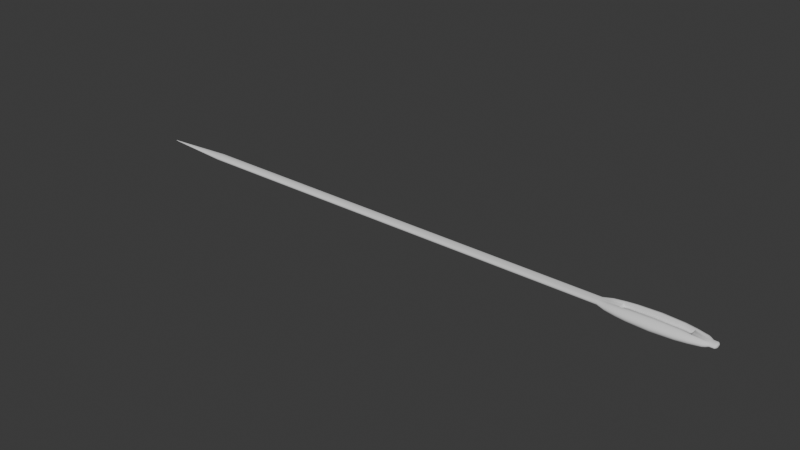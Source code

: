 # Source: Needle.blend  (saved by Blender 4.0.36; exported with 4.5.12 LTS)
import bpy
from mathutils import Matrix  # noqa: F401  (used for matrix-valued properties, if any)

bpy.ops.wm.read_factory_settings(use_empty=True)
scene = bpy.context.scene
scene.name = 'Scene'

# ---- world
world_world = bpy.data.worlds.new('World'); scene.world = world_world
world_world.use_nodes = True; world_world.node_tree.nodes.clear()
_N = world_world.node_tree.nodes; _L = world_world.node_tree.links
n0 = _N.new('ShaderNodeOutputWorld'); n0.name = 'World Output'; n0.location = (300, 300)
n1 = _N.new('ShaderNodeBackground'); n1.name = 'Background'; n1.location = (10, 300)
n1.inputs[0].default_value = (0.05088, 0.05088, 0.05088, 1.0)
_L.new(n1.outputs[0], n0.inputs[0])
n0.is_active_output = True
world_world.color = (0.05088, 0.05088, 0.05088)
world_world.use_sun_shadow = False
world_world.sun_shadow_jitter_overblur = 0.0

# ---- meshes
me_cylinder_001 = bpy.data.meshes.new('Cylinder.001')
me_cylinder_001.from_pydata([(-1.703e-07, 0.03384, -0.9453), (-1.703e-07, 0.03384, -0.8776), (0.006601, 0.03319, -0.9453), (0.006601, 0.03319, -0.8776), (0.01295, 0.03126, -0.9453), (0.01295, 0.03126, -0.8776), (0.0188, 0.02813, -0.9453), (0.0188, 0.02813, -0.8776), (0.02393, 0.02393, -0.9453), (0.02393, 0.02393, -0.8776), (0.02813, 0.0188, -0.9453), (0.02813, 0.0188, -0.8776), (0.03126, 0.01295, -0.9453), (0.03126, 0.01295, -0.8776), (0.03319, 0.006601, -0.9453), (0.03319, 0.006601, -0.8776), (0.03384, -7.1e-09, -0.9453), (0.03384, -7.1e-09, -0.8776), (0.03319, -0.006601, -0.9453), (0.03319, -0.006601, -0.8776), (0.03126, -0.01295, -0.9453), (0.03126, -0.01295, -0.8776), (0.02813, -0.0188, -0.9453), (0.02813, -0.0188, -0.8776), (0.02393, -0.02393, -0.9453), (0.02393, -0.02393, -0.8776), (0.0188, -0.02813, -0.9453), (0.0188, -0.02813, -0.8776), (0.01295, -0.03126, -0.9453), (0.01295, -0.03126, -0.8776), (0.006601, -0.03319, -0.9453), (0.006601, -0.03319, -0.8776), (-1.703e-07, -0.03384, -0.9453), (-1.703e-07, -0.03384, -0.8776), (-0.006602, -0.03319, -0.9453), (-0.006602, -0.03319, -0.8776), (-0.01295, -0.03126, -0.9453), (-0.01295, -0.03126, -0.8776), (-0.0188, -0.02813, -0.9453), (-0.0188, -0.02813, -0.8776), (-0.02393, -0.02393, -0.9453), (-0.02393, -0.02393, -0.8776), (-0.02814, -0.0188, -0.9453), (-0.02814, -0.0188, -0.8776), (-0.03126, -0.01295, -0.9453), (-0.03126, -0.01295, -0.8776), (-0.03319, -0.006601, -0.9453), (-0.03319, -0.006601, -0.8776), (-0.03384, -7.1e-09, -0.9453), (-0.03384, -7.1e-09, -0.8776), (-0.03319, 0.006601, -0.9453), (-0.03319, 0.006601, -0.8776), (-0.03126, 0.01295, -0.9453), (-0.03126, 0.01295, -0.8776), (-0.02814, 0.0188, -0.9453), (-0.02814, 0.0188, -0.8776), (-0.02393, 0.02393, -0.9453), (-0.02393, 0.02393, -0.8776), (-0.0188, 0.02813, -0.9453), (-0.0188, 0.02813, -0.8776), (-0.01295, 0.03126, -0.9453), (-0.01295, 0.03126, -0.8776), (-0.006602, 0.03319, -0.9453), (-0.006602, 0.03319, -0.8776), (0.1551, 0.7796, 9.431), (1.654e-06, 0.7948, 9.431), (0.3042, 0.7343, 9.431), (0.4416, 0.6609, 9.431), (0.562, 0.562, 9.431), (0.6609, 0.4416, 9.431), (0.7343, 0.3042, 9.431), (0.7796, 0.1551, 9.431), (0.7948, -5.495e-10, 9.431), (0.7796, -0.1551, 9.431), (0.7343, -0.3042, 9.431), (0.6609, -0.4416, 9.431), (0.562, -0.562, 9.431), (0.4416, -0.6609, 9.431), (0.3042, -0.7343, 9.431), (0.1551, -0.7796, 9.431), (1.654e-06, -0.7948, 9.431), (-0.1551, -0.7796, 9.431), (-0.3042, -0.7343, 9.431), (-0.4416, -0.6609, 9.431), (-0.562, -0.562, 9.431), (-0.6609, -0.4416, 9.431), (-0.7343, -0.3042, 9.431), (-0.7796, -0.1551, 9.431), (-0.7948, -5.495e-10, 9.431), (-0.7796, 0.1551, 9.431), (-0.7343, 0.3042, 9.431), (-0.6609, 0.4416, 9.431), (-0.562, 0.562, 9.431), (-0.4416, 0.6609, 9.431), (-0.3042, 0.7343, 9.431), (-0.1551, 0.7796, 9.431), (0.1551, 0.7796, 22.88), (4.5e-06, 0.7948, 22.88), (0.3042, 0.7343, 22.88), (0.4416, 0.6609, 22.88), (0.562, 0.562, 22.88), (0.6609, 0.4416, 22.88), (0.7343, 0.3042, 22.88), (0.7796, 0.1551, 22.88), (0.7948, -5.495e-10, 22.88), (0.7796, -0.1551, 22.88), (0.7343, -0.3042, 22.88), (0.6609, -0.4416, 22.88), (0.562, -0.562, 22.88), (0.4416, -0.6609, 22.88), (0.3042, -0.7343, 22.88), (0.1551, -0.7796, 22.88), (4.5e-06, -0.7948, 22.88), (-0.1551, -0.7796, 22.88), (-0.3042, -0.7343, 22.88), (-0.4416, -0.6609, 22.88), (-0.562, -0.562, 22.88), (-0.6609, -0.4416, 22.88), (-0.7343, -0.3042, 22.88), (-0.7796, -0.1551, 22.88), (-0.7948, -5.495e-10, 22.88), (-0.7796, 0.1551, 22.88), (-0.7343, 0.3042, 22.88), (-0.6609, 0.4416, 22.88), (-0.562, 0.562, 22.88), (-0.4416, 0.6609, 22.88), (-0.3042, 0.7343, 22.88), (-0.1551, 0.7796, 22.88), (0.1172, 0.5895, 89.95), (-3.686e-05, 0.6011, 89.95), (0.23, 0.5553, 89.95), (0.3339, 0.4998, 89.95), (0.425, 0.425, 89.95), (0.4997, 0.3339, 89.95), (0.5553, 0.23, 89.95), (0.5895, 0.1173, 89.95), (0.601, 1.248e-08, 89.95), (0.5895, -0.1173, 89.95), (0.5553, -0.23, 89.95), (0.4997, -0.3339, 89.95), (0.425, -0.425, 89.95), (0.3339, -0.4998, 89.95), (0.23, -0.5553, 89.95), (0.1172, -0.5895, 89.95), (-3.686e-05, -0.6011, 89.95), (-0.1173, -0.5895, 89.95), (-0.2301, -0.5553, 89.95), (-0.334, -0.4998, 89.95), (-0.425, -0.425, 89.95), (-0.4998, -0.3339, 89.95), (-0.5553, -0.23, 89.95), (-0.5895, -0.1173, 89.95), (-0.6011, 1.248e-08, 89.95), (-0.5895, 0.1173, 89.95), (-0.5553, 0.23, 89.95), (-0.4998, 0.3339, 89.95), (-0.425, 0.425, 89.95), (-0.334, 0.4998, 89.95), (-0.2301, 0.5553, 89.95), (-0.1173, 0.5895, 89.95), (-0.3042, -0.7343, 75.18), (-0.4416, -0.6609, 75.18), (0.6609, 0.4416, 75.18), (0.7343, 0.3042, 75.18), (-0.5621, -0.562, 75.18), (0.7795, 0.1551, 75.18), (-0.6609, -0.4416, 75.18), (0.7948, -5.495e-10, 75.18), (-0.7344, -0.3042, 75.18), (0.7795, -0.1551, 75.18), (-0.7796, -0.1551, 75.18), (0.7343, -0.3042, 75.18), (-0.7949, -5.495e-10, 75.18), (0.6609, -0.4416, 75.18), (-0.7796, 0.1551, 75.18), (0.562, -0.562, 75.18), (-0.7344, 0.3042, 75.18), (0.4416, -0.6609, 75.18), (-0.6609, 0.4416, 75.18), (0.3041, -0.7343, 75.18), (-2.792e-05, 0.7948, 75.18), (0.155, 0.7796, 75.18), (-0.5621, 0.562, 75.18), (0.155, -0.7796, 75.18), (0.3041, 0.7343, 75.18), (-0.4416, 0.6609, 75.18), (-2.792e-05, -0.7948, 75.18), (0.4416, 0.6609, 75.18), (-0.3042, 0.7343, 75.18), (-0.1551, -0.7796, 75.18), (0.562, 0.562, 75.18), (-0.1551, 0.7796, 75.18), (-0.4871, -1.176, 76.48), (1.058, 0.7071, 76.48), (-3.032e-05, 1.273, 76.48), (-0.7072, -1.058, 76.48), (1.176, 0.4871, 76.48), (-0.9001, -0.9, 76.48), (0.841, 0.2483, 76.48), (-1.058, -0.7071, 76.48), (0.8654, -5.615e-08, 76.48), (-0.8651, -0.4871, 76.48), (0.841, -0.2483, 76.48), (-0.9376, -0.2483, 76.48), (0.7685, -0.4871, 76.48), (-0.962, -5.615e-08, 76.48), (1.058, -0.7071, 76.48), (-0.9376, 0.2483, 76.48), (0.9, -0.9, 76.48), (-1.176, 0.4871, 76.48), (0.7071, -1.058, 76.48), (-1.058, 0.7071, 76.48), (0.4871, -1.176, 76.48), (0.2483, 1.248, 76.48), (-0.9001, 0.9, 76.48), (0.2483, -1.248, 76.48), (0.4871, 1.176, 76.48), (-0.7072, 1.058, 76.48), (-3.032e-05, -1.273, 76.48), (0.7071, 1.058, 76.48), (-0.4871, 1.176, 76.48), (-0.2483, -1.248, 76.48), (0.9, 0.9, 76.48), (-0.2483, 1.248, 76.48), (-0.4112, -0.9925, 88.61), (0.8932, 0.5969, 88.61), (-3.375e-05, 1.074, 88.61), (-0.5969, -0.8933, 88.61), (0.9925, 0.4111, 88.61), (-0.7597, -0.7597, 88.61), (0.6463, 0.2096, 88.61), (-0.8933, -0.5969, 88.61), (0.6669, -8.458e-08, 88.61), (-0.6817, -0.4111, 88.61), (0.6463, -0.2096, 88.61), (-0.7429, -0.2096, 88.61), (0.5851, -0.4111, 88.61), (-0.7635, -8.458e-08, 88.61), (0.8932, -0.5969, 88.61), (-0.7429, 0.2096, 88.61), (0.7596, -0.7597, 88.61), (-0.9926, 0.4111, 88.61), (0.5968, -0.8933, 88.61), (-0.8933, 0.5969, 88.61), (0.4111, -0.9925, 88.61), (0.2096, 1.054, 88.61), (-0.7597, 0.7597, 88.61), (0.2096, -1.054, 88.61), (0.4111, 0.9925, 88.61), (-0.5969, 0.8933, 88.61), (-3.375e-05, -1.074, 88.61), (0.5968, 0.8933, 88.61), (-0.4112, 0.9925, 88.61), (-0.2096, -1.054, 88.61), (0.7596, 0.7597, 88.61), (-0.2096, 1.054, 88.61), (-1.019, -1.525, 82.54), (1.695, 0.7021, 82.54), (-1.297, -1.297, 82.54), (-1.525, -1.019, 82.54), (-1.695, -0.7021, 82.54), (1.695, -0.7021, 82.54), (1.525, -1.019, 82.54), (1.297, -1.297, 82.54), (-1.695, 0.7021, 82.54), (1.019, -1.525, 82.54), (-1.525, 1.019, 82.54), (0.7021, -1.695, 82.54), (0.3579, 1.799, 82.54), (-1.297, 1.297, 82.54), (0.3579, -1.799, 82.54), (0.7021, 1.695, 82.54), (-1.019, 1.525, 82.54), (-3.206e-05, -1.835, 82.54), (1.019, 1.525, 82.54), (-0.7021, 1.695, 82.54), (-0.358, -1.799, 82.54), (1.297, 1.297, 82.54), (-0.358, 1.799, 82.54), (-0.7021, -1.695, 82.54), (1.525, 1.019, 82.54), (-3.206e-05, 1.835, 82.54), (-0.6339, -1.53, 85.58), (1.377, 0.9203, 85.58), (-3.293e-05, 1.656, 85.58), (-0.9203, -1.377, 85.58), (1.53, 0.6339, 85.58), (-1.171, -1.171, 85.58), (-1.377, -0.9203, 85.58), (-1.53, -0.6339, 85.58), (1.53, -0.6339, 85.58), (1.377, -0.9203, 85.58), (1.171, -1.171, 85.58), (-1.53, 0.6339, 85.58), (0.9202, -1.377, 85.58), (-1.377, 0.9203, 85.58), (0.6339, -1.53, 85.58), (0.3231, 1.625, 85.58), (-1.171, 1.171, 85.58), (0.3231, -1.625, 85.58), (0.6339, 1.53, 85.58), (-0.9203, 1.377, 85.58), (-3.293e-05, -1.656, 85.58), (0.9202, 1.377, 85.58), (-0.6339, 1.53, 85.58), (-0.3232, -1.625, 85.58), (1.171, 1.171, 85.58), (-0.3232, 1.625, 85.58), (-0.9503, -1.422, 79.51), (1.58, 0.6546, 79.51), (-1.209, -1.209, 79.51), (-1.422, -0.9503, 79.51), (-1.58, -0.6546, 79.51), (1.58, -0.6546, 79.51), (1.422, -0.9503, 79.51), (1.209, -1.209, 79.51), (-1.58, 0.6546, 79.51), (0.9502, -1.422, 79.51), (-1.422, 0.9503, 79.51), (0.6545, -1.58, 79.51), (0.3337, 1.678, 79.51), (-1.209, 1.209, 79.51), (0.3337, -1.678, 79.51), (0.6545, 1.58, 79.51), (-0.9503, 1.422, 79.51), (-3.12e-05, -1.71, 79.51), (0.9502, 1.422, 79.51), (-0.6546, 1.58, 79.51), (-0.3337, -1.678, 79.51), (1.209, 1.209, 79.51), (-0.3337, 1.678, 79.51), (-0.6546, -1.58, 79.51), (1.422, 0.9503, 79.51), (-3.12e-05, 1.71, 79.51), (-0.8524, -1.276, 77.99), (1.417, 0.5871, 77.99), (-1.085, -1.085, 77.99), (1.097, 0.2993, 77.99), (-1.276, -0.8523, 77.99), (1.127, -4.3e-08, 77.99), (-1.107, -0.5871, 77.99), (1.097, -0.2993, 77.99), (-1.194, -0.2993, 77.99), (1.01, -0.5871, 77.99), (-1.223, -4.3e-08, 77.99), (1.276, -0.8523, 77.99), (-1.194, 0.2993, 77.99), (1.085, -1.085, 77.99), (-1.417, 0.5871, 77.99), (0.8523, -1.276, 77.99), (-1.276, 0.8523, 77.99), (0.5871, -1.417, 77.99), (0.2993, 1.505, 77.99), (-1.085, 1.085, 77.99), (0.2993, -1.505, 77.99), (0.5871, 1.417, 77.99), (-0.8524, 1.276, 77.99), (-3.076e-05, -1.534, 77.99), (0.8523, 1.276, 77.99), (-0.5871, 1.417, 77.99), (-0.2993, -1.505, 77.99), (1.085, 1.085, 77.99), (-0.2993, 1.505, 77.99), (-0.5871, -1.417, 77.99), (1.276, 0.8523, 77.99), (-3.076e-05, 1.534, 77.99), (-0.5417, -1.308, 87.1), (1.177, 0.7864, 87.1), (-3.334e-05, 1.416, 87.1), (-0.7865, -1.177, 87.1), (1.308, 0.5417, 87.1), (-1.001, -1.001, 87.1), (0.9809, 0.2762, 87.1), (-1.177, -0.7864, 87.1), (1.008, -5.323e-08, 87.1), (-0.997, -0.5417, 87.1), (0.9809, -0.2762, 87.1), (-1.078, -0.2762, 87.1), (0.9004, -0.5417, 87.1), (-1.105, -5.323e-08, 87.1), (1.177, -0.7864, 87.1), (-1.078, 0.2762, 87.1), (1.001, -1.001, 87.1), (-1.308, 0.5417, 87.1), (0.7864, -1.177, 87.1), (-1.177, 0.7864, 87.1), (0.5417, -1.308, 87.1), (0.2761, 1.388, 87.1), (-1.001, 1.001, 87.1), (0.2761, -1.388, 87.1), (0.5417, 1.308, 87.1), (-0.7865, 1.177, 87.1), (-3.334e-05, -1.416, 87.1), (0.7864, 1.177, 87.1), (-0.5417, 1.308, 87.1), (-0.2762, -1.388, 87.1), (1.001, 1.001, 87.1), (-0.2762, 1.388, 87.1), (-0.2481, -0.5989, 89.31), (0.5389, 0.3601, 89.31), (-3.553e-05, 0.6482, 89.31), (-0.3602, -0.539, 89.31), (0.5988, 0.2481, 89.31), (-0.4584, -0.4584, 89.31), (0.6357, 0.1265, 89.31), (-0.539, -0.3601, 89.31), (0.6482, -7.399e-08, 89.31), (-0.5989, -0.2481, 89.31), (0.6357, -0.1265, 89.31), (-0.6358, -0.1265, 89.31), (0.5988, -0.2481, 89.31), (-0.6483, -7.399e-08, 89.31), (0.5389, -0.3601, 89.31), (-0.6358, 0.1265, 89.31), (0.4583, -0.4584, 89.31), (-0.5989, 0.2481, 89.31), (0.3601, -0.539, 89.31), (-0.539, 0.3601, 89.31), (0.248, -0.5989, 89.31), (0.1264, 0.6358, 89.31), (-0.4584, 0.4584, 89.31), (0.1264, -0.6358, 89.31), (0.248, 0.5989, 89.31), (-0.3602, 0.539, 89.31), (-3.553e-05, -0.6482, 89.31), (0.3601, 0.539, 89.31), (-0.2481, 0.5989, 89.31), (-0.1265, -0.6358, 89.31), (0.4583, 0.4584, 89.31), (-0.1265, 0.6358, 89.31), (-0.4928, -0.7375, 88.96), (0.8195, 0.3395, 88.96), (-0.6273, -0.6272, 88.96), (0.87, 0.1731, 88.96), (-0.7376, -0.4928, 88.96), (0.887, -8.165e-08, 88.96), (-0.8195, -0.3395, 88.96), (0.87, -0.1731, 88.96), (-0.87, -0.1731, 88.96), (0.8195, -0.3395, 88.96), (-0.8871, -8.165e-08, 88.96), (0.7375, -0.4928, 88.96), (-0.87, 0.1731, 88.96), (0.6272, -0.6272, 88.96), (-0.8195, 0.3395, 88.96), (0.4928, -0.7375, 88.96), (-0.7376, 0.4928, 88.96), (0.3394, -0.8195, 88.96), (0.173, 0.87, 88.96), (-0.6273, 0.6272, 88.96), (0.173, -0.87, 88.96), (0.3394, 0.8195, 88.96), (-0.4928, 0.7375, 88.96), (-3.465e-05, -0.887, 88.96), (0.4928, 0.7375, 88.96), (-0.3395, 0.8195, 88.96), (-0.1731, -0.87, 88.96), (0.6272, 0.6272, 88.96), (-0.1731, 0.87, 88.96), (-0.3395, -0.8195, 88.96), (0.7375, 0.4928, 88.96), (-3.465e-05, 0.887, 88.96), (0.1261, 0.6342, 89.84), (-3.687e-05, 0.6466, 89.84), (0.2474, 0.5974, 89.84), (0.3592, 0.5376, 89.84), (0.4572, 0.4572, 89.84), (0.5376, 0.3592, 89.84), (0.5973, 0.2474, 89.84), (0.6341, 0.1261, 89.84), (0.6466, -4.491e-08, 89.84), (0.6341, -0.1261, 89.84), (0.5973, -0.2474, 89.84), (0.5376, -0.3592, 89.84), (0.4572, -0.4572, 89.84), (0.3592, -0.5376, 89.84), (0.2474, -0.5974, 89.84), (0.1261, -0.6342, 89.84), (-3.687e-05, -0.6466, 89.84), (-0.1262, -0.6342, 89.84), (-0.2475, -0.5974, 89.84), (-0.3593, -0.5376, 89.84), (-0.4573, -0.4572, 89.84), (-0.5377, -0.3592, 89.84), (-0.5974, -0.2474, 89.84), (-0.6342, -0.1261, 89.84), (-0.6466, -4.491e-08, 89.84), (-0.6342, 0.1261, 89.84), (-0.5974, 0.2474, 89.84), (-0.5377, 0.3592, 89.84), (-0.4573, 0.4572, 89.84), (-0.3593, 0.5376, 89.84), (-0.2475, 0.5974, 89.84), (-0.1262, 0.6342, 89.84), (0.06792, 0.3417, 90.11), (-4.347e-05, 0.3484, 90.11), (0.1333, 0.3219, 90.11), (0.1935, 0.2897, 90.11), (0.2463, 0.2463, 90.11), (0.2896, 0.1936, 90.11), (0.3218, 0.1333, 90.11), (0.3417, 0.06797, 90.11), (0.3483, -9.299e-08, 90.11), (0.3417, -0.06797, 90.11), (0.3218, -0.1333, 90.11), (0.2896, -0.1936, 90.11), (0.2463, -0.2463, 90.11), (0.1935, -0.2897, 90.11), (0.1333, -0.3219, 90.11), (0.06792, -0.3417, 90.11), (-4.347e-05, -0.3484, 90.11), (-0.06801, -0.3417, 90.11), (-0.1334, -0.3219, 90.11), (-0.1936, -0.2897, 90.11), (-0.2464, -0.2463, 90.11), (-0.2897, -0.1936, 90.11), (-0.3219, -0.1333, 90.11), (-0.3417, -0.06797, 90.11), (-0.3484, -9.299e-08, 90.11), (-0.3417, 0.06797, 90.11), (-0.3219, 0.1333, 90.11), (-0.2897, 0.1936, 90.11), (-0.2464, 0.2463, 90.11), (-0.1936, 0.2897, 90.11), (-0.1334, 0.3219, 90.11), (-0.06801, 0.3417, 90.11), (-0.2718, -0.4068, 90.03), (-0.346, -0.3459, 90.03), (0.4519, 0.1872, 90.03), (0.4798, 0.09544, 90.03), (-0.4068, -0.2718, 90.03), (0.4892, -2.024e-08, 90.03), (-0.452, -0.1872, 90.03), (0.4798, -0.09544, 90.03), (-0.4799, -0.09544, 90.03), (0.4519, -0.1872, 90.03), (-0.4893, -2.024e-08, 90.03), (0.4067, -0.2718, 90.03), (-0.4799, 0.09544, 90.03), (0.3459, -0.3459, 90.03), (-0.452, 0.1872, 90.03), (0.2718, -0.4068, 90.03), (-0.4068, 0.2718, 90.03), (0.1872, -0.452, 90.03), (-4.016e-05, 0.4892, 90.03), (0.0954, 0.4798, 90.03), (-0.346, 0.3459, 90.03), (0.0954, -0.4798, 90.03), (0.1872, 0.452, 90.03), (-0.2718, 0.4068, 90.03), (-4.016e-05, -0.4892, 90.03), (0.2718, 0.4068, 90.03), (-0.1873, 0.452, 90.03), (-0.09548, -0.4798, 90.03), (0.3459, 0.3459, 90.03), (-0.09548, 0.4798, 90.03), (-0.1873, -0.452, 90.03), (0.4067, 0.2718, 90.03)], [], [(0, 1, 3, 2), (2, 3, 5, 4), (4, 5, 7, 6), (6, 7, 9, 8), (8, 9, 11, 10), (10, 11, 13, 12), (12, 13, 15, 14), (14, 15, 17, 16), (16, 17, 19, 18), (18, 19, 21, 20), (20, 21, 23, 22), (22, 23, 25, 24), (24, 25, 27, 26), (26, 27, 29, 28), (28, 29, 31, 30), (30, 31, 33, 32), (32, 33, 35, 34), (34, 35, 37, 36), (36, 37, 39, 38), (38, 39, 41, 40), (40, 41, 43, 42), (42, 43, 45, 44), (44, 45, 47, 46), (46, 47, 49, 48), (48, 49, 51, 50), (50, 51, 53, 52), (52, 53, 55, 54), (54, 55, 57, 56), (56, 57, 59, 58), (58, 59, 61, 60), (21, 19, 73, 74), (60, 61, 63, 62), (62, 63, 1, 0), (0, 2, 4, 6, 8, 10, 12, 14, 16, 18, 20, 22, 24, 26, 28, 30, 32, 34, 36, 38, 40, 42, 44, 46, 48, 50, 52, 54, 56, 58, 60, 62), (80, 79, 111, 112), (39, 37, 82, 83), (57, 55, 91, 92), (13, 11, 69, 70), (31, 29, 78, 79), (49, 47, 87, 88), (5, 3, 64, 66), (23, 21, 74, 75), (41, 39, 83, 84), (59, 57, 92, 93), (15, 13, 70, 71), (33, 31, 79, 80), (51, 49, 88, 89), (7, 5, 66, 67), (25, 23, 75, 76), (43, 41, 84, 85), (61, 59, 93, 94), (17, 15, 71, 72), (35, 33, 80, 81), (53, 51, 89, 90), (9, 7, 67, 68), (27, 25, 76, 77), (45, 43, 85, 86), (63, 61, 94, 95), (19, 17, 72, 73), (37, 35, 81, 82), (55, 53, 90, 91), (11, 9, 68, 69), (29, 27, 77, 78), (47, 45, 86, 87), (3, 1, 65, 64), (1, 63, 95, 65), (401, 398, 480, 481), (67, 66, 98, 99), (94, 93, 125, 126), (81, 80, 112, 113), (68, 67, 99, 100), (95, 94, 126, 127), (82, 81, 113, 114), (69, 68, 100, 101), (65, 95, 127, 97), (83, 82, 114, 115), (70, 69, 101, 102), (84, 83, 115, 116), (71, 70, 102, 103), (85, 84, 116, 117), (72, 71, 103, 104), (86, 85, 117, 118), (73, 72, 104, 105), (87, 86, 118, 119), (74, 73, 105, 106), (88, 87, 119, 120), (75, 74, 106, 107), (89, 88, 120, 121), (76, 75, 107, 108), (90, 89, 121, 122), (77, 76, 108, 109), (91, 90, 122, 123), (78, 77, 109, 110), (64, 65, 97, 96), (92, 91, 123, 124), (79, 78, 110, 111), (66, 64, 96, 98), (93, 92, 124, 125), (527, 526, 513, 514), (402, 399, 467, 468), (403, 401, 481, 482), (404, 402, 468, 469), (405, 403, 482, 483), (406, 404, 469, 470), (407, 405, 483, 484), (408, 406, 470, 471), (409, 407, 484, 485), (410, 408, 471, 472), (411, 409, 485, 486), (412, 410, 472, 473), (413, 411, 486, 487), (414, 412, 473, 474), (415, 413, 487, 488), (416, 414, 474, 475), (417, 415, 488, 489), (418, 416, 475, 476), (419, 400, 463, 462), (420, 417, 489, 490), (421, 418, 476, 477), (422, 419, 462, 464), (423, 420, 490, 491), (424, 421, 477, 478), (425, 422, 464, 465), (426, 423, 491, 492), (427, 424, 478, 479), (428, 425, 465, 466), (429, 426, 492, 493), (398, 427, 479, 480), (399, 428, 466, 467), (400, 429, 493, 463), (97, 127, 191, 180), (101, 100, 190, 162), (114, 113, 189, 160), (127, 126, 188, 191), (100, 99, 187, 190), (113, 112, 186, 189), (126, 125, 185, 188), (99, 98, 184, 187), (112, 111, 183, 186), (125, 124, 182, 185), (98, 96, 181, 184), (111, 110, 179, 183), (124, 123, 178, 182), (96, 97, 180, 181), (110, 109, 177, 179), (123, 122, 176, 178), (109, 108, 175, 177), (122, 121, 174, 176), (108, 107, 173, 175), (121, 120, 172, 174), (107, 106, 171, 173), (120, 119, 170, 172), (106, 105, 169, 171), (119, 118, 168, 170), (105, 104, 167, 169), (118, 117, 166, 168), (104, 103, 165, 167), (117, 116, 164, 166), (103, 102, 163, 165), (116, 115, 161, 164), (102, 101, 162, 163), (115, 114, 160, 161), (180, 191, 223, 194), (162, 190, 222, 193), (160, 189, 221, 192), (191, 188, 220, 223), (190, 187, 219, 222), (189, 186, 218, 221), (188, 185, 217, 220), (187, 184, 216, 219), (186, 183, 215, 218), (185, 182, 214, 217), (184, 181, 213, 216), (183, 179, 212, 215), (182, 178, 211, 214), (181, 180, 194, 213), (179, 177, 210, 212), (178, 176, 209, 211), (177, 175, 208, 210), (176, 174, 207, 209), (175, 173, 206, 208), (174, 172, 205, 207), (173, 171, 204, 206), (172, 170, 203, 205), (171, 169, 202, 204), (170, 168, 201, 203), (169, 167, 200, 202), (168, 166, 199, 201), (167, 165, 198, 200), (166, 164, 197, 199), (165, 163, 196, 198), (164, 161, 195, 197), (163, 162, 193, 196), (161, 160, 192, 195), (368, 397, 255, 226), (367, 396, 254, 225), (366, 395, 253, 224), (397, 394, 252, 255), (396, 393, 251, 254), (395, 392, 250, 253), (394, 391, 249, 252), (393, 390, 248, 251), (392, 389, 247, 250), (391, 388, 246, 249), (390, 387, 245, 248), (389, 386, 244, 247), (388, 385, 243, 246), (387, 368, 226, 245), (386, 384, 242, 244), (385, 383, 241, 243), (384, 382, 240, 242), (383, 381, 239, 241), (382, 380, 238, 240), (381, 379, 237, 239), (380, 378, 236, 238), (379, 377, 235, 237), (378, 376, 234, 236), (377, 375, 233, 235), (376, 374, 232, 234), (375, 373, 231, 233), (374, 372, 230, 232), (373, 371, 229, 231), (372, 370, 228, 230), (371, 369, 227, 229), (370, 367, 225, 228), (369, 366, 224, 227), (308, 331, 279, 256), (309, 332, 280, 257), (310, 308, 256, 258), (311, 310, 258, 259), (312, 311, 259, 260), (314, 313, 261, 262), (315, 314, 262, 263), (317, 315, 263, 265), (318, 316, 264, 266), (319, 317, 265, 267), (320, 333, 281, 268), (321, 318, 266, 269), (322, 319, 267, 270), (323, 320, 268, 271), (324, 321, 269, 272), (325, 322, 270, 273), (326, 323, 271, 274), (327, 324, 272, 275), (328, 325, 273, 276), (329, 326, 274, 277), (330, 327, 275, 278), (331, 328, 276, 279), (332, 329, 277, 280), (333, 330, 278, 281), (256, 279, 282, 285), (257, 280, 283, 286), (258, 256, 285, 287), (259, 258, 287, 288), (260, 259, 288, 289), (262, 261, 290, 291), (263, 262, 291, 292), (265, 263, 292, 294), (266, 264, 293, 295), (267, 265, 294, 296), (268, 281, 284, 297), (269, 266, 295, 298), (270, 267, 296, 299), (271, 268, 297, 300), (272, 269, 298, 301), (273, 270, 299, 302), (274, 271, 300, 303), (275, 272, 301, 304), (276, 273, 302, 305), (277, 274, 303, 306), (278, 275, 304, 307), (279, 276, 305, 282), (280, 277, 306, 283), (281, 278, 307, 284), (365, 362, 330, 333), (364, 361, 329, 332), (363, 360, 328, 331), (362, 359, 327, 330), (361, 358, 326, 329), (360, 357, 325, 328), (359, 356, 324, 327), (358, 355, 323, 326), (357, 354, 322, 325), (356, 353, 321, 324), (355, 352, 320, 323), (354, 351, 319, 322), (353, 350, 318, 321), (352, 365, 333, 320), (351, 349, 317, 319), (350, 348, 316, 318), (349, 347, 315, 317), (293, 264, 257, 286), (347, 345, 314, 315), (383, 293, 286, 370), (345, 343, 313, 314), (381, 383, 370, 372), (379, 381, 372, 374), (377, 379, 374, 376), (375, 377, 376, 378), (340, 338, 311, 312), (289, 375, 378, 290), (338, 336, 310, 311), (260, 289, 290, 261), (336, 334, 308, 310), (335, 364, 332, 309), (334, 363, 331, 308), (195, 192, 363, 334), (196, 193, 364, 335), (197, 195, 334, 336), (198, 196, 335, 337), (199, 197, 336, 338), (200, 198, 337, 339), (201, 199, 338, 340), (202, 200, 339, 341), (203, 201, 340, 342), (204, 202, 341, 343), (205, 203, 342, 344), (206, 204, 343, 345), (207, 205, 344, 346), (208, 206, 345, 347), (209, 207, 346, 348), (210, 208, 347, 349), (211, 209, 348, 350), (212, 210, 349, 351), (213, 194, 365, 352), (214, 211, 350, 353), (215, 212, 351, 354), (216, 213, 352, 355), (217, 214, 353, 356), (218, 215, 354, 357), (219, 216, 355, 358), (220, 217, 356, 359), (221, 218, 357, 360), (222, 219, 358, 361), (223, 220, 359, 362), (192, 221, 360, 363), (193, 222, 361, 364), (194, 223, 362, 365), (285, 282, 366, 369), (286, 283, 367, 370), (287, 285, 369, 371), (312, 260, 261, 313), (288, 287, 371, 373), (340, 312, 313, 343), (289, 288, 373, 375), (342, 340, 343, 341), (344, 342, 341, 339), (346, 344, 339, 337), (348, 346, 337, 335), (291, 290, 378, 380), (316, 348, 335, 309), (292, 291, 380, 382), (264, 316, 309, 257), (294, 292, 382, 384), (295, 293, 383, 385), (296, 294, 384, 386), (297, 284, 368, 387), (298, 295, 385, 388), (299, 296, 386, 389), (300, 297, 387, 390), (301, 298, 388, 391), (302, 299, 389, 392), (303, 300, 390, 393), (304, 301, 391, 394), (305, 302, 392, 395), (306, 303, 393, 396), (307, 304, 394, 397), (282, 305, 395, 366), (283, 306, 396, 367), (284, 307, 397, 368), (461, 458, 429, 400), (460, 457, 428, 399), (459, 456, 427, 398), (458, 455, 426, 429), (457, 454, 425, 428), (456, 453, 424, 427), (455, 452, 423, 426), (454, 451, 422, 425), (453, 450, 421, 424), (452, 449, 420, 423), (451, 448, 419, 422), (450, 447, 418, 421), (449, 446, 417, 420), (448, 461, 400, 419), (447, 445, 416, 418), (446, 444, 415, 417), (445, 443, 414, 416), (444, 442, 413, 415), (443, 441, 412, 414), (442, 440, 411, 413), (441, 439, 410, 412), (440, 438, 409, 411), (439, 437, 408, 410), (438, 436, 407, 409), (437, 435, 406, 408), (436, 434, 405, 407), (435, 433, 404, 406), (434, 432, 403, 405), (433, 431, 402, 404), (432, 430, 401, 403), (431, 460, 399, 402), (430, 459, 398, 401), (227, 224, 459, 430), (228, 225, 460, 431), (229, 227, 430, 432), (230, 228, 431, 433), (231, 229, 432, 434), (232, 230, 433, 435), (233, 231, 434, 436), (234, 232, 435, 437), (235, 233, 436, 438), (236, 234, 437, 439), (237, 235, 438, 440), (238, 236, 439, 441), (239, 237, 440, 442), (240, 238, 441, 443), (241, 239, 442, 444), (242, 240, 443, 445), (243, 241, 444, 446), (244, 242, 445, 447), (245, 226, 461, 448), (246, 243, 446, 449), (247, 244, 447, 450), (248, 245, 448, 451), (249, 246, 449, 452), (250, 247, 450, 453), (251, 248, 451, 454), (252, 249, 452, 455), (253, 250, 453, 456), (254, 251, 454, 457), (255, 252, 455, 458), (224, 253, 456, 459), (225, 254, 457, 460), (226, 255, 458, 461), (129, 128, 462, 463), (128, 130, 464, 462), (130, 131, 465, 464), (131, 132, 466, 465), (132, 133, 467, 466), (133, 134, 468, 467), (134, 135, 469, 468), (135, 136, 470, 469), (136, 137, 471, 470), (137, 138, 472, 471), (138, 139, 473, 472), (139, 140, 474, 473), (140, 141, 475, 474), (141, 142, 476, 475), (142, 143, 477, 476), (143, 144, 478, 477), (144, 145, 479, 478), (145, 146, 480, 479), (146, 147, 481, 480), (147, 148, 482, 481), (148, 149, 483, 482), (149, 150, 484, 483), (150, 151, 485, 484), (151, 152, 486, 485), (152, 153, 487, 486), (153, 154, 488, 487), (154, 155, 489, 488), (155, 156, 490, 489), (156, 157, 491, 490), (157, 158, 492, 491), (158, 159, 493, 492), (159, 129, 463, 493), (494, 495, 525, 524, 523, 522, 521, 520, 519, 518, 517, 516, 515, 514, 513, 512, 511, 510, 509, 508, 507, 506, 505, 504, 503, 502, 501, 500, 499, 498, 497, 496), (529, 528, 500, 501), (530, 527, 514, 515), (531, 529, 501, 502), (532, 530, 515, 516), (533, 531, 502, 503), (534, 532, 516, 517), (535, 533, 503, 504), (536, 534, 517, 518), (537, 535, 504, 505), (538, 536, 518, 519), (539, 537, 505, 506), (540, 538, 519, 520), (541, 539, 506, 507), (542, 540, 520, 521), (543, 541, 507, 508), (545, 544, 495, 494), (546, 542, 521, 522), (547, 543, 508, 509), (548, 545, 494, 496), (549, 546, 522, 523), (550, 547, 509, 510), (551, 548, 496, 497), (552, 549, 523, 524), (553, 550, 510, 511), (554, 551, 497, 498), (555, 552, 524, 525), (556, 553, 511, 512), (557, 554, 498, 499), (544, 555, 525, 495), (526, 556, 512, 513), (528, 557, 499, 500), (134, 133, 557, 528), (147, 146, 556, 526), (129, 159, 555, 544), (133, 132, 554, 557), (146, 145, 553, 556), (159, 158, 552, 555), (132, 131, 551, 554), (145, 144, 550, 553), (158, 157, 549, 552), (131, 130, 548, 551), (144, 143, 547, 550), (157, 156, 546, 549), (130, 128, 545, 548), (143, 142, 543, 547), (156, 155, 542, 546), (128, 129, 544, 545), (142, 141, 541, 543), (155, 154, 540, 542), (141, 140, 539, 541), (154, 153, 538, 540), (140, 139, 537, 539), (153, 152, 536, 538), (139, 138, 535, 537), (152, 151, 534, 536), (138, 137, 533, 535), (151, 150, 532, 534), (137, 136, 531, 533), (150, 149, 530, 532), (136, 135, 529, 531), (149, 148, 527, 530), (135, 134, 528, 529), (148, 147, 526, 527)])
me_cylinder_001.polygons.foreach_set('use_smooth', [True] * 530)
_uv = me_cylinder_001.uv_layers.new(name='UVMap')
_uv.uv.foreach_set('vector', [1.0, 0.5, 1.0, 1.0, 0.9688, 1.0, 0.9688, 0.5, 0.9688, 0.5, 0.9688, 1.0, 0.9375, 1.0, 0.9375, 0.5, 0.9375, 0.5, 0.9375, 1.0, 0.9062, 1.0, 0.9062, 0.5, 0.9062, 0.5, 0.9062, 1.0, 0.875, 1.0, 0.875, 0.5, 0.875, 0.5, 0.875, 1.0, 0.8438, 1.0, 0.8438, 0.5, 0.8438, 0.5, 0.8438, 1.0, 0.8125, 1.0, 0.8125, 0.5, 0.8125, 0.5, 0.8125, 1.0, 0.7812, 1.0, 0.7812, 0.5, 0.7812, 0.5, 0.7812, 1.0, 0.75, 1.0, 0.75, 0.5, 0.75, 0.5, 0.75, 1.0, 0.7188, 1.0, 0.7188, 0.5, 0.7188, 0.5, 0.7188, 1.0, 0.6875, 1.0, 0.6875, 0.5, 0.6875, 0.5, 0.6875, 1.0, 0.6562, 1.0, 0.6562, 0.5, 0.6562, 0.5, 0.6562, 1.0, 0.625, 1.0, 0.625, 0.5, 0.625, 0.5, 0.625, 1.0, 0.5938, 1.0, 0.5938, 0.5, 0.5938, 0.5, 0.5938, 1.0, 0.5625, 1.0, 0.5625, 0.5, 0.5625, 0.5, 0.5625, 1.0, 0.5312, 1.0, 0.5312, 0.5, 0.5312, 0.5, 0.5312, 1.0, 0.5, 1.0, 0.5, 0.5, 0.5, 0.5, 0.5, 1.0, 0.4688, 1.0, 0.4688, 0.5, 0.4688, 0.5, 0.4688, 1.0, 0.4375, 1.0, 0.4375, 0.5, 0.4375, 0.5, 0.4375, 1.0, 0.4062, 1.0, 0.4062, 0.5, 0.4062, 0.5, 0.4062, 1.0, 0.375, 1.0, 0.375, 0.5, 0.375, 0.5, 0.375, 1.0, 0.3438, 1.0, 0.3438, 0.5, 0.3438, 0.5, 0.3438, 1.0, 0.3125, 1.0, 0.3125, 0.5, 0.3125, 0.5, 0.3125, 1.0, 0.2812, 1.0, 0.2812, 0.5, 0.2812, 0.5, 0.2812, 1.0, 0.25, 1.0, 0.25, 0.5, 0.25, 0.5, 0.25, 1.0, 0.2188, 1.0, 0.2188, 0.5, 0.2188, 0.5, 0.2188, 1.0, 0.1875, 1.0, 0.1875, 0.5, 0.1875, 0.5, 0.1875, 1.0, 0.1562, 1.0, 0.1562, 0.5, 0.1562, 0.5, 0.1562, 1.0, 0.125, 1.0, 0.125, 0.5, 0.125, 0.5, 0.125, 1.0, 0.09375, 1.0, 0.09375, 0.5, 0.09375, 0.5, 0.09375, 1.0, 0.0625, 1.0, 0.0625, 0.5, 0.6875, 1.0, 0.7188, 1.0, 0.7188, 1.0, 0.6875, 1.0, 0.0625, 0.5, 0.0625, 1.0, 0.03125, 1.0, 0.03125, 0.5, 0.03125, 0.5, 0.03125, 1.0, 0.0, 1.0, 0.0, 0.5, 0.75, 0.49, 0.7968, 0.4854, 0.8418, 0.4717, 0.8833, 0.4496, 0.9197, 0.4197, 0.9496, 0.3833, 0.9717, 0.3418, 0.9854, 0.2968, 0.99, 0.25, 0.9854, 0.2032, 0.9717, 0.1582, 0.9496, 0.1167, 0.9197, 0.08029, 0.8833, 0.05045, 0.8418, 0.02827, 0.7968, 0.01461, 0.75, 0.01, 0.7032, 0.01461, 0.6582, 0.02827, 0.6167, 0.05045, 0.5803, 0.08029, 0.5504, 0.1167, 0.5283, 0.1582, 0.5146, 0.2032, 0.51, 0.25, 0.5146, 0.2968, 0.5283, 0.3418, 0.5504, 0.3833, 0.5803, 0.4197, 0.6167, 0.4496, 0.6582, 0.4717, 0.7032, 0.4854, 0.5, 1.0, 0.5312, 1.0, 0.5312, 1.0, 0.5, 1.0, 0.4062, 1.0, 0.4375, 1.0, 0.4375, 1.0, 0.4062, 1.0, 0.125, 1.0, 0.1562, 1.0, 0.1562, 1.0, 0.125, 1.0, 0.8125, 1.0, 0.8438, 1.0, 0.8438, 1.0, 0.8125, 1.0, 0.5312, 1.0, 0.5625, 1.0, 0.5625, 1.0, 0.5312, 1.0, 0.25, 1.0, 0.2812, 1.0, 0.2812, 1.0, 0.25, 1.0, 0.9375, 1.0, 0.9688, 1.0, 0.9688, 1.0, 0.9375, 1.0, 0.6562, 1.0, 0.6875, 1.0, 0.6875, 1.0, 0.6562, 1.0, 0.375, 1.0, 0.4062, 1.0, 0.4062, 1.0, 0.375, 1.0, 0.09375, 1.0, 0.125, 1.0, 0.125, 1.0, 0.09375, 1.0, 0.7812, 1.0, 0.8125, 1.0, 0.8125, 1.0, 0.7812, 1.0, 0.5, 1.0, 0.5312, 1.0, 0.5312, 1.0, 0.5, 1.0, 0.2188, 1.0, 0.25, 1.0, 0.25, 1.0, 0.2188, 1.0, 0.9062, 1.0, 0.9375, 1.0, 0.9375, 1.0, 0.9062, 1.0, 0.625, 1.0, 0.6562, 1.0, 0.6562, 1.0, 0.625, 1.0, 0.3438, 1.0, 0.375, 1.0, 0.375, 1.0, 0.3438, 1.0, 0.0625, 1.0, 0.09375, 1.0, 0.09375, 1.0, 0.0625, 1.0, 0.75, 1.0, 0.7812, 1.0, 0.7812, 1.0, 0.75, 1.0, 0.4688, 1.0, 0.5, 1.0, 0.5, 1.0, 0.4688, 1.0, 0.1875, 1.0, 0.2188, 1.0, 0.2188, 1.0, 0.1875, 1.0, 0.875, 1.0, 0.9062, 1.0, 0.9062, 1.0, 0.875, 1.0, 0.5938, 1.0, 0.625, 1.0, 0.625, 1.0, 0.5938, 1.0, 0.3125, 1.0, 0.3438, 1.0, 0.3438, 1.0, 0.3125, 1.0, 0.03125, 1.0, 0.0625, 1.0, 0.0625, 1.0, 0.03125, 1.0, 0.7188, 1.0, 0.75, 1.0, 0.75, 1.0, 0.7188, 1.0, 0.4375, 1.0, 0.4688, 1.0, 0.4688, 1.0, 0.4375, 1.0, 0.1562, 1.0, 0.1875, 1.0, 0.1875, 1.0, 0.1562, 1.0, 0.8438, 1.0, 0.875, 1.0, 0.875, 1.0, 0.8438, 1.0, 0.5625, 1.0, 0.5938, 1.0, 0.5938, 1.0, 0.5625, 1.0, 0.2812, 1.0, 0.3125, 1.0, 0.3125, 1.0, 0.2812, 1.0, 0.9688, 1.0, 1.0, 1.0, 1.0, 1.0, 0.9688, 1.0, 0.0, 1.0, 0.03125, 1.0, 0.03125, 1.0, 0.0, 1.0, 0.4062, 1.0, 0.4375, 1.0, 0.4375, 1.0, 0.4062, 1.0, 0.9062, 1.0, 0.9375, 1.0, 0.9375, 1.0, 0.9062, 1.0, 0.0625, 1.0, 0.09375, 1.0, 0.09375, 1.0, 0.0625, 1.0, 0.4688, 1.0, 0.5, 1.0, 0.5, 1.0, 0.4688, 1.0, 0.875, 1.0, 0.9062, 1.0, 0.9062, 1.0, 0.875, 1.0, 0.03125, 1.0, 0.0625, 1.0, 0.0625, 1.0, 0.03125, 1.0, 0.4375, 1.0, 0.4688, 1.0, 0.4688, 1.0, 0.4375, 1.0, 0.8438, 1.0, 0.875, 1.0, 0.875, 1.0, 0.8438, 1.0, 0.0, 1.0, 0.03125, 1.0, 0.03125, 1.0, 0.0, 1.0, 0.4062, 1.0, 0.4375, 1.0, 0.4375, 1.0, 0.4062, 1.0, 0.8125, 1.0, 0.8438, 1.0, 0.8438, 1.0, 0.8125, 1.0, 0.375, 1.0, 0.4062, 1.0, 0.4062, 1.0, 0.375, 1.0, 0.7812, 1.0, 0.8125, 1.0, 0.8125, 1.0, 0.7812, 1.0, 0.3438, 1.0, 0.375, 1.0, 0.375, 1.0, 0.3438, 1.0, 0.75, 1.0, 0.7812, 1.0, 0.7812, 1.0, 0.75, 1.0, 0.3125, 1.0, 0.3438, 1.0, 0.3438, 1.0, 0.3125, 1.0, 0.7188, 1.0, 0.75, 1.0, 0.75, 1.0, 0.7188, 1.0, 0.2812, 1.0, 0.3125, 1.0, 0.3125, 1.0, 0.2812, 1.0, 0.6875, 1.0, 0.7188, 1.0, 0.7188, 1.0, 0.6875, 1.0, 0.25, 1.0, 0.2812, 1.0, 0.2812, 1.0, 0.25, 1.0, 0.6562, 1.0, 0.6875, 1.0, 0.6875, 1.0, 0.6562, 1.0, 0.2188, 1.0, 0.25, 1.0, 0.25, 1.0, 0.2188, 1.0, 0.625, 1.0, 0.6562, 1.0, 0.6562, 1.0, 0.625, 1.0, 0.1875, 1.0, 0.2188, 1.0, 0.2188, 1.0, 0.1875, 1.0, 0.5938, 1.0, 0.625, 1.0, 0.625, 1.0, 0.5938, 1.0, 0.1562, 1.0, 0.1875, 1.0, 0.1875, 1.0, 0.1562, 1.0, 0.5625, 1.0, 0.5938, 1.0, 0.5938, 1.0, 0.5625, 1.0, 0.9688, 1.0, 1.0, 1.0, 1.0, 1.0, 0.9688, 1.0, 0.125, 1.0, 0.1562, 1.0, 0.1562, 1.0, 0.125, 1.0, 0.5312, 1.0, 0.5625, 1.0, 0.5625, 1.0, 0.5312, 1.0, 0.9375, 1.0, 0.9688, 1.0, 0.9688, 1.0, 0.9375, 1.0, 0.09375, 1.0, 0.125, 1.0, 0.125, 1.0, 0.09375, 1.0, 0.1283, 0.1283, 0.1544, 0.1069, 0.1544, 0.1069, 0.1283, 0.1283, 0.8125, 1.0, 0.8438, 1.0, 0.8438, 1.0, 0.8125, 1.0, 0.375, 1.0, 0.4062, 1.0, 0.4062, 1.0, 0.375, 1.0, 0.7812, 1.0, 0.8125, 1.0, 0.8125, 1.0, 0.7812, 1.0, 0.3438, 1.0, 0.375, 1.0, 0.375, 1.0, 0.3438, 1.0, 0.75, 1.0, 0.7812, 1.0, 0.7812, 1.0, 0.75, 1.0, 0.3125, 1.0, 0.3438, 1.0, 0.3438, 1.0, 0.3125, 1.0, 0.7187, 1.0, 0.75, 1.0, 0.75, 1.0, 0.7188, 1.0, 0.2813, 1.0, 0.3125, 1.0, 0.3125, 1.0, 0.2812, 1.0, 0.6875, 1.0, 0.7187, 1.0, 0.7188, 1.0, 0.6875, 1.0, 0.25, 1.0, 0.2813, 1.0, 0.2812, 1.0, 0.25, 1.0, 0.6562, 1.0, 0.6875, 1.0, 0.6875, 1.0, 0.6562, 1.0, 0.2188, 1.0, 0.25, 1.0, 0.25, 1.0, 0.2188, 1.0, 0.625, 1.0, 0.6562, 1.0, 0.6562, 1.0, 0.625, 1.0, 0.1875, 1.0, 0.2188, 1.0, 0.2188, 1.0, 0.1875, 1.0, 0.5937, 1.0, 0.625, 1.0, 0.625, 1.0, 0.5938, 1.0, 0.1562, 1.0, 0.1875, 1.0, 0.1875, 1.0, 0.1562, 1.0, 0.5625, 1.0, 0.5937, 1.0, 0.5938, 1.0, 0.5625, 1.0, 0.9688, 1.0, 1.0, 1.0, 1.0, 1.0, 0.9688, 1.0, 0.125, 1.0, 0.1562, 1.0, 0.1562, 1.0, 0.125, 1.0, 0.5313, 1.0, 0.5625, 1.0, 0.5625, 1.0, 0.5312, 1.0, 0.9375, 1.0, 0.9688, 1.0, 0.9688, 1.0, 0.9375, 1.0, 0.09375, 1.0, 0.125, 1.0, 0.125, 1.0, 0.09375, 1.0, 0.5, 1.0, 0.5313, 1.0, 0.5312, 1.0, 0.5, 1.0, 0.9062, 1.0, 0.9375, 1.0, 0.9375, 1.0, 0.9062, 1.0, 0.0625, 1.0, 0.09375, 1.0, 0.09375, 1.0, 0.0625, 1.0, 0.4688, 1.0, 0.5, 1.0, 0.5, 1.0, 0.4688, 1.0, 0.875, 1.0, 0.9062, 1.0, 0.9062, 1.0, 0.875, 1.0, 0.03125, 1.0, 0.0625, 1.0, 0.0625, 1.0, 0.03125, 1.0, 0.4375, 1.0, 0.4688, 1.0, 0.4688, 1.0, 0.4375, 1.0, 0.8438, 1.0, 0.875, 1.0, 0.875, 1.0, 0.8438, 1.0, 0.0, 1.0, 0.03125, 1.0, 0.03125, 1.0, 0.0, 1.0, 0.0, 1.0, 0.03125, 1.0, 0.03125, 1.0, 0.0, 1.0, 0.8438, 1.0, 0.875, 1.0, 0.875, 1.0, 0.8438, 1.0, 0.4375, 1.0, 0.4688, 1.0, 0.4688, 1.0, 0.4375, 1.0, 0.03125, 1.0, 0.0625, 1.0, 0.0625, 1.0, 0.03125, 1.0, 0.875, 1.0, 0.9062, 1.0, 0.9062, 1.0, 0.875, 1.0, 0.4688, 1.0, 0.5, 1.0, 0.5, 1.0, 0.4688, 1.0, 0.0625, 1.0, 0.09375, 1.0, 0.09375, 1.0, 0.0625, 1.0, 0.9062, 1.0, 0.9375, 1.0, 0.9375, 1.0, 0.9062, 1.0, 0.5, 1.0, 0.5312, 1.0, 0.5312, 1.0, 0.5, 1.0, 0.09375, 1.0, 0.125, 1.0, 0.125, 1.0, 0.09375, 1.0, 0.9375, 1.0, 0.9688, 1.0, 0.9688, 1.0, 0.9375, 1.0, 0.5312, 1.0, 0.5625, 1.0, 0.5625, 1.0, 0.5312, 1.0, 0.125, 1.0, 0.1562, 1.0, 0.1562, 1.0, 0.125, 1.0, 0.9688, 1.0, 1.0, 1.0, 1.0, 1.0, 0.9688, 1.0, 0.5625, 1.0, 0.5938, 1.0, 0.5938, 1.0, 0.5625, 1.0, 0.1562, 1.0, 0.1875, 1.0, 0.1875, 1.0, 0.1562, 1.0, 0.5938, 1.0, 0.625, 1.0, 0.625, 1.0, 0.5938, 1.0, 0.1875, 1.0, 0.2188, 1.0, 0.2188, 1.0, 0.1875, 1.0, 0.625, 1.0, 0.6562, 1.0, 0.6562, 1.0, 0.625, 1.0, 0.2188, 1.0, 0.25, 1.0, 0.25, 1.0, 0.2188, 1.0, 0.6562, 1.0, 0.6875, 1.0, 0.6875, 1.0, 0.6562, 1.0, 0.25, 1.0, 0.2812, 1.0, 0.2812, 1.0, 0.25, 1.0, 0.6875, 1.0, 0.7188, 1.0, 0.7188, 1.0, 0.6875, 1.0, 0.2812, 1.0, 0.3125, 1.0, 0.3125, 1.0, 0.2812, 1.0, 0.7188, 1.0, 0.75, 1.0, 0.75, 1.0, 0.7188, 1.0, 0.3125, 1.0, 0.3438, 1.0, 0.3438, 1.0, 0.3125, 1.0, 0.75, 1.0, 0.7812, 1.0, 0.7812, 1.0, 0.75, 1.0, 0.3438, 1.0, 0.375, 1.0, 0.375, 1.0, 0.3438, 1.0, 0.7812, 1.0, 0.8125, 1.0, 0.8125, 1.0, 0.7812, 1.0, 0.375, 1.0, 0.4062, 1.0, 0.4062, 1.0, 0.375, 1.0, 0.8125, 1.0, 0.8438, 1.0, 0.8438, 1.0, 0.8125, 1.0, 0.4062, 1.0, 0.4375, 1.0, 0.4375, 1.0, 0.4062, 1.0, 0.0, 1.0, 0.03125, 1.0, 0.03125, 1.0, 0.0, 1.0, 0.8438, 1.0, 0.875, 1.0, 0.875, 1.0, 0.8438, 1.0, 0.4375, 1.0, 0.4688, 1.0, 0.4688, 1.0, 0.4375, 1.0, 0.03125, 1.0, 0.0625, 1.0, 0.0625, 1.0, 0.03125, 1.0, 0.875, 1.0, 0.9062, 1.0, 0.9062, 1.0, 0.875, 1.0, 0.4688, 1.0, 0.5, 1.0, 0.5, 1.0, 0.4688, 1.0, 0.0625, 1.0, 0.09375, 1.0, 0.09375, 1.0, 0.0625, 1.0, 0.9062, 1.0, 0.9375, 1.0, 0.9375, 1.0, 0.9062, 1.0, 0.5, 1.0, 0.5312, 1.0, 0.5312, 1.0, 0.5, 1.0, 0.09375, 1.0, 0.125, 1.0, 0.125, 1.0, 0.09375, 1.0, 0.9375, 1.0, 0.9688, 1.0, 0.9687, 1.0, 0.9375, 1.0, 0.5312, 1.0, 0.5625, 1.0, 0.5625, 1.0, 0.5312, 1.0, 0.125, 1.0, 0.1562, 1.0, 0.1562, 1.0, 0.125, 1.0, 0.9688, 1.0, 1.0, 1.0, 1.0, 1.0, 0.9687, 1.0, 0.5625, 1.0, 0.5938, 1.0, 0.5938, 1.0, 0.5625, 1.0, 0.1562, 1.0, 0.1875, 1.0, 0.1875, 1.0, 0.1562, 1.0, 0.5938, 1.0, 0.625, 1.0, 0.625, 1.0, 0.5938, 1.0, 0.1875, 1.0, 0.2188, 1.0, 0.2188, 1.0, 0.1875, 1.0, 0.625, 1.0, 0.6562, 1.0, 0.6562, 1.0, 0.625, 1.0, 0.2188, 1.0, 0.25, 1.0, 0.25, 1.0, 0.2188, 1.0, 0.6562, 1.0, 0.6875, 1.0, 0.6875, 1.0, 0.6562, 1.0, 0.25, 1.0, 0.2812, 1.0, 0.2812, 1.0, 0.25, 1.0, 0.6875, 1.0, 0.7188, 1.0, 0.7188, 1.0, 0.6875, 1.0, 0.2812, 1.0, 0.3125, 1.0, 0.3125, 1.0, 0.2812, 1.0, 0.7188, 1.0, 0.75, 1.0, 0.75, 1.0, 0.7188, 1.0, 0.3125, 1.0, 0.3438, 1.0, 0.3438, 1.0, 0.3125, 1.0, 0.75, 1.0, 0.7812, 1.0, 0.7812, 1.0, 0.75, 1.0, 0.3438, 1.0, 0.375, 1.0, 0.375, 1.0, 0.3438, 1.0, 0.7812, 1.0, 0.8125, 1.0, 0.8125, 1.0, 0.7812, 1.0, 0.375, 1.0, 0.4062, 1.0, 0.4062, 1.0, 0.375, 1.0, 0.8125, 1.0, 0.8438, 1.0, 0.8438, 1.0, 0.8125, 1.0, 0.4062, 1.0, 0.4375, 1.0, 0.4375, 1.0, 0.4062, 1.0, 0.0, 1.0, 0.03125, 1.0, 0.03125, 1.0, 0.0, 1.0, 0.8438, 1.0, 0.875, 1.0, 0.875, 1.0, 0.8438, 1.0, 0.4375, 1.0, 0.4688, 1.0, 0.4688, 1.0, 0.4375, 1.0, 0.03125, 1.0, 0.0625, 1.0, 0.0625, 1.0, 0.03125, 1.0, 0.875, 1.0, 0.9062, 1.0, 0.9062, 1.0, 0.875, 1.0, 0.4688, 1.0, 0.5, 1.0, 0.5, 1.0, 0.4688, 1.0, 0.0625, 1.0, 0.09375, 1.0, 0.09375, 1.0, 0.0625, 1.0, 0.9062, 1.0, 0.9375, 1.0, 0.9375, 1.0, 0.9062, 1.0, 0.5, 1.0, 0.5312, 1.0, 0.5312, 1.0, 0.5, 1.0, 0.09375, 1.0, 0.125, 1.0, 0.125, 1.0, 0.09375, 1.0, 0.9375, 1.0, 0.9687, 1.0, 0.9688, 1.0, 0.9375, 1.0, 0.5312, 1.0, 0.5625, 1.0, 0.5625, 1.0, 0.5312, 1.0, 0.125, 1.0, 0.1562, 1.0, 0.1562, 1.0, 0.125, 1.0, 0.9687, 1.0, 1.0, 1.0, 1.0, 1.0, 0.9688, 1.0, 0.5625, 1.0, 0.5938, 1.0, 0.5938, 1.0, 0.5625, 1.0, 0.1562, 1.0, 0.1875, 1.0, 0.1875, 1.0, 0.1562, 1.0, 0.5938, 1.0, 0.625, 1.0, 0.625, 1.0, 0.5938, 1.0, 0.1875, 1.0, 0.2188, 1.0, 0.2188, 1.0, 0.1875, 1.0, 0.625, 1.0, 0.6562, 1.0, 0.6562, 1.0, 0.625, 1.0, 0.2188, 1.0, 0.25, 1.0, 0.25, 1.0, 0.2188, 1.0, 0.6562, 1.0, 0.6875, 1.0, 0.6875, 1.0, 0.6562, 1.0, 0.25, 1.0, 0.2812, 1.0, 0.2812, 1.0, 0.25, 1.0, 0.6875, 1.0, 0.7187, 1.0, 0.7188, 1.0, 0.6875, 1.0, 0.2812, 1.0, 0.3125, 1.0, 0.3125, 1.0, 0.2812, 1.0, 0.7187, 1.0, 0.75, 1.0, 0.75, 1.0, 0.7188, 1.0, 0.3125, 1.0, 0.3437, 1.0, 0.3438, 1.0, 0.3125, 1.0, 0.75, 1.0, 0.7812, 1.0, 0.7812, 1.0, 0.75, 1.0, 0.3437, 1.0, 0.375, 1.0, 0.375, 1.0, 0.3438, 1.0, 0.7812, 1.0, 0.8125, 1.0, 0.8125, 1.0, 0.7812, 1.0, 0.375, 1.0, 0.4062, 1.0, 0.4062, 1.0, 0.375, 1.0, 0.8125, 1.0, 0.8438, 1.0, 0.8438, 1.0, 0.8125, 1.0, 0.4062, 1.0, 0.4375, 1.0, 0.4375, 1.0, 0.4062, 1.0, 0.4062, 1.0, 0.4375, 1.0, 0.4375, 1.0, 0.4062, 1.0, 0.8125, 1.0, 0.8438, 1.0, 0.8437, 1.0, 0.8125, 1.0, 0.375, 1.0, 0.4062, 1.0, 0.4062, 1.0, 0.375, 1.0, 0.3438, 1.0, 0.375, 1.0, 0.375, 1.0, 0.3438, 1.0, 0.3125, 1.0, 0.3438, 1.0, 0.3438, 1.0, 0.3125, 1.0, 0.6562, 1.0, 0.6875, 1.0, 0.6875, 1.0, 0.6562, 1.0, 0.625, 1.0, 0.6562, 1.0, 0.6562, 1.0, 0.625, 1.0, 0.5938, 1.0, 0.625, 1.0, 0.625, 1.0, 0.5938, 1.0, 0.1562, 1.0, 0.1875, 1.0, 0.1875, 1.0, 0.1562, 1.0, 0.5625, 1.0, 0.5938, 1.0, 0.5938, 1.0, 0.5625, 1.0, 0.9688, 1.0, 1.0, 1.0, 1.0, 1.0, 0.9688, 1.0, 0.125, 1.0, 0.1562, 1.0, 0.1562, 1.0, 0.125, 1.0, 0.5312, 1.0, 0.5625, 1.0, 0.5625, 1.0, 0.5312, 1.0, 0.9375, 1.0, 0.9688, 1.0, 0.9688, 1.0, 0.9375, 1.0, 0.09375, 1.0, 0.125, 1.0, 0.125, 1.0, 0.09375, 1.0, 0.5, 1.0, 0.5312, 1.0, 0.5312, 1.0, 0.5, 1.0, 0.9063, 1.0, 0.9375, 1.0, 0.9375, 1.0, 0.9062, 1.0, 0.0625, 1.0, 0.09375, 1.0, 0.09375, 1.0, 0.0625, 1.0, 0.4688, 1.0, 0.5, 1.0, 0.5, 1.0, 0.4688, 1.0, 0.875, 1.0, 0.9063, 1.0, 0.9062, 1.0, 0.875, 1.0, 0.03125, 1.0, 0.0625, 1.0, 0.0625, 1.0, 0.03125, 1.0, 0.4375, 1.0, 0.4688, 1.0, 0.4688, 1.0, 0.4375, 1.0, 0.8438, 1.0, 0.875, 1.0, 0.875, 1.0, 0.8437, 1.0, 0.0, 1.0, 0.03125, 1.0, 0.03125, 1.0, 0.0, 1.0, 0.4062, 1.0, 0.4375, 1.0, 0.4375, 1.0, 0.4062, 1.0, 0.8125, 1.0, 0.8437, 1.0, 0.8438, 1.0, 0.8125, 1.0, 0.375, 1.0, 0.4062, 1.0, 0.4062, 1.0, 0.375, 1.0, 0.3438, 1.0, 0.375, 1.0, 0.375, 1.0, 0.3438, 1.0, 0.3125, 1.0, 0.3438, 1.0, 0.3438, 1.0, 0.3125, 1.0, 0.6562, 1.0, 0.6875, 1.0, 0.6875, 1.0, 0.6562, 1.0, 0.625, 1.0, 0.6562, 1.0, 0.6562, 1.0, 0.625, 1.0, 0.5938, 1.0, 0.625, 1.0, 0.625, 1.0, 0.5938, 1.0, 0.1562, 1.0, 0.1875, 1.0, 0.1875, 1.0, 0.1562, 1.0, 0.5625, 1.0, 0.5938, 1.0, 0.5938, 1.0, 0.5625, 1.0, 0.9688, 1.0, 1.0, 1.0, 1.0, 1.0, 0.9688, 1.0, 0.125, 1.0, 0.1562, 1.0, 0.1562, 1.0, 0.125, 1.0, 0.5312, 1.0, 0.5625, 1.0, 0.5625, 1.0, 0.5312, 1.0, 0.9375, 1.0, 0.9688, 1.0, 0.9688, 1.0, 0.9375, 1.0, 0.09375, 1.0, 0.125, 1.0, 0.125, 1.0, 0.09375, 1.0, 0.5, 1.0, 0.5312, 1.0, 0.5312, 1.0, 0.5, 1.0, 0.9062, 1.0, 0.9375, 1.0, 0.9375, 1.0, 0.9062, 1.0, 0.0625, 1.0, 0.09375, 1.0, 0.09375, 1.0, 0.0625, 1.0, 0.4688, 1.0, 0.5, 1.0, 0.5, 1.0, 0.4688, 1.0, 0.875, 1.0, 0.9062, 1.0, 0.9062, 1.0, 0.875, 1.0, 0.03125, 1.0, 0.0625, 1.0, 0.0625, 1.0, 0.03125, 1.0, 0.4375, 1.0, 0.4688, 1.0, 0.4688, 1.0, 0.4375, 1.0, 0.8437, 1.0, 0.875, 1.0, 0.875, 1.0, 0.8438, 1.0, 0.0, 1.0, 0.03125, 1.0, 0.03125, 1.0, 0.0, 1.0, -0.001486, 1.0, 0.03125, 1.0, 0.03125, 1.0, 0.0, 1.0, 0.8437, 1.0, 0.8751, 1.0, 0.875, 1.0, 0.8438, 1.0, 0.4375, 1.0, 0.4688, 1.0, 0.4688, 1.0, 0.4375, 1.0, 0.03125, 1.0, 0.0625, 1.0, 0.0625, 1.0, 0.03125, 1.0, 0.8751, 1.0, 0.9063, 1.0, 0.9063, 1.0, 0.875, 1.0, 0.4688, 1.0, 0.5, 1.0, 0.5, 1.0, 0.4688, 1.0, 0.0625, 1.0, 0.09375, 1.0, 0.09375, 1.0, 0.0625, 1.0, 0.9063, 1.0, 0.9375, 1.0, 0.9375, 1.0, 0.9063, 1.0, 0.5, 1.0, 0.5313, 1.0, 0.5312, 1.0, 0.5, 1.0, 0.09375, 1.0, 0.125, 1.0, 0.125, 1.0, 0.09375, 1.0, 0.9375, 1.0, 0.9687, 1.0, 0.9688, 1.0, 0.9375, 1.0, 0.5313, 1.0, 0.5625, 1.0, 0.5625, 1.0, 0.5312, 1.0, 0.125, 1.0, 0.1562, 1.0, 0.1562, 1.0, 0.125, 1.0, 0.9687, 1.0, 1.001, 1.0, 1.0, 1.0, 0.9688, 1.0, 0.5625, 1.0, 0.5938, 1.0, 0.5938, 1.0, 0.5625, 1.0, 0.1562, 1.0, 0.1875, 1.0, 0.1875, 1.0, 0.1562, 1.0, 0.5938, 1.0, 0.625, 1.0, 0.625, 1.0, 0.5938, 1.0, 0.1875, 1.0, 0.1875, 1.0, 0.8125, 1.0, 0.8125, 1.0, 0.625, 1.0, 0.6563, 1.0, 0.6562, 1.0, 0.625, 1.0, 0.1875, 1.0, 0.1875, 1.0, 0.8125, 1.0, 0.8125, 1.0, 0.6563, 1.0, 0.6875, 1.0, 0.6875, 1.0, 0.6562, 1.0, 0.2188, 1.0, 0.1875, 1.0, 0.8125, 1.0, 0.7812, 1.0, 0.25, 1.0, 0.2188, 1.0, 0.7812, 1.0, 0.75, 1.0, 0.2812, 1.0, 0.25, 1.0, 0.75, 1.0, 0.7187, 1.0, 0.3125, 1.0, 0.2812, 1.0, 0.7187, 1.0, 0.6875, 1.0, 0.3125, 1.0, 0.3437, 1.0, 0.3438, 1.0, 0.3125, 1.0, 0.3125, 1.0, 0.3125, 1.0, 0.6875, 1.0, 0.6875, 1.0, 0.3437, 1.0, 0.375, 1.0, 0.375, 1.0, 0.3438, 1.0, 0.3125, 1.0, 0.3125, 1.0, 0.6875, 1.0, 0.6875, 1.0, 0.375, 1.0, 0.4062, 1.0, 0.4062, 1.0, 0.375, 1.0, 0.8126, 1.0, 0.8437, 1.0, 0.8438, 1.0, 0.8125, 1.0, 0.4062, 1.0, 0.4375, 1.0, 0.4375, 1.0, 0.4062, 1.0, 0.4062, 1.0, 0.4375, 1.0, 0.4375, 1.0, 0.4062, 1.0, 0.8125, 1.0, 0.8438, 1.0, 0.8437, 1.0, 0.8126, 1.0, 0.375, 1.0, 0.4062, 1.0, 0.4062, 1.0, 0.375, 1.0, 0.7812, 1.0, 0.8125, 1.0, 0.8126, 1.0, 0.7813, 1.0, 0.3438, 1.0, 0.375, 1.0, 0.375, 1.0, 0.3437, 1.0, 0.75, 1.0, 0.7812, 1.0, 0.7813, 1.0, 0.75, 1.0, 0.3125, 1.0, 0.3438, 1.0, 0.3437, 1.0, 0.3125, 1.0, 0.7188, 1.0, 0.75, 1.0, 0.75, 1.0, 0.7186, 1.0, 0.2812, 1.0, 0.3125, 1.0, 0.3125, 1.0, 0.2812, 1.0, 0.6875, 1.0, 0.7188, 1.0, 0.7186, 1.0, 0.6875, 1.0, 0.25, 1.0, 0.2812, 1.0, 0.2812, 1.0, 0.25, 1.0, 0.6562, 1.0, 0.6875, 1.0, 0.6875, 1.0, 0.6563, 1.0, 0.2188, 1.0, 0.25, 1.0, 0.25, 1.0, 0.2188, 1.0, 0.625, 1.0, 0.6562, 1.0, 0.6563, 1.0, 0.625, 1.0, 0.1875, 1.0, 0.2188, 1.0, 0.2188, 1.0, 0.1875, 1.0, 0.5938, 1.0, 0.625, 1.0, 0.625, 1.0, 0.5938, 1.0, 0.1562, 1.0, 0.1875, 1.0, 0.1875, 1.0, 0.1562, 1.0, 0.5625, 1.0, 0.5938, 1.0, 0.5938, 1.0, 0.5625, 1.0, 0.9687, 1.0, 1.0, 1.0, 1.001, 1.0, 0.9687, 1.0, 0.125, 1.0, 0.1562, 1.0, 0.1562, 1.0, 0.125, 1.0, 0.5312, 1.0, 0.5625, 1.0, 0.5625, 1.0, 0.5313, 1.0, 0.9375, 1.0, 0.9687, 1.0, 0.9687, 1.0, 0.9375, 1.0, 0.09375, 1.0, 0.125, 1.0, 0.125, 1.0, 0.09375, 1.0, 0.5, 1.0, 0.5312, 1.0, 0.5313, 1.0, 0.5, 1.0, 0.9062, 1.0, 0.9375, 1.0, 0.9375, 1.0, 0.9063, 1.0, 0.0625, 1.0, 0.09375, 1.0, 0.09375, 1.0, 0.0625, 1.0, 0.4688, 1.0, 0.5, 1.0, 0.5, 1.0, 0.4688, 1.0, 0.875, 1.0, 0.9062, 1.0, 0.9063, 1.0, 0.8751, 1.0, 0.03125, 1.0, 0.0625, 1.0, 0.0625, 1.0, 0.03125, 1.0, 0.4375, 1.0, 0.4688, 1.0, 0.4688, 1.0, 0.4375, 1.0, 0.8438, 1.0, 0.875, 1.0, 0.8751, 1.0, 0.8437, 1.0, 0.0, 1.0, 0.03125, 1.0, 0.03125, 1.0, -0.001486, 1.0, 0.4062, 1.0, 0.4375, 1.0, 0.4375, 1.0, 0.4062, 1.0, 0.8125, 1.0, 0.8438, 1.0, 0.8438, 1.0, 0.8125, 1.0, 0.375, 1.0, 0.4062, 1.0, 0.4062, 1.0, 0.375, 1.0, 0.3125, 1.0, 0.3125, 1.0, 0.6875, 1.0, 0.6875, 1.0, 0.3438, 1.0, 0.375, 1.0, 0.375, 1.0, 0.3437, 1.0, 0.3125, 1.0, 0.3125, 1.0, 0.6875, 1.0, 0.6875, 1.0, 0.3125, 1.0, 0.3438, 1.0, 0.3437, 1.0, 0.3125, 1.0, 0.2812, 1.0, 0.3125, 1.0, 0.6875, 1.0, 0.7186, 1.0, 0.25, 1.0, 0.2812, 1.0, 0.7186, 1.0, 0.75, 1.0, 0.2188, 1.0, 0.25, 1.0, 0.75, 1.0, 0.7813, 1.0, 0.1875, 1.0, 0.2188, 1.0, 0.7813, 1.0, 0.8126, 1.0, 0.6562, 1.0, 0.6875, 1.0, 0.6875, 1.0, 0.6562, 1.0, 0.1875, 1.0, 0.1875, 1.0, 0.8126, 1.0, 0.8125, 1.0, 0.625, 1.0, 0.6562, 1.0, 0.6562, 1.0, 0.625, 1.0, 0.1875, 1.0, 0.1875, 1.0, 0.8125, 1.0, 0.8125, 1.0, 0.5938, 1.0, 0.625, 1.0, 0.625, 1.0, 0.5938, 1.0, 0.1562, 1.0, 0.1875, 1.0, 0.1875, 1.0, 0.1562, 1.0, 0.5625, 1.0, 0.5938, 1.0, 0.5938, 1.0, 0.5625, 1.0, 0.9688, 1.0, 1.0, 1.0, 1.0, 1.0, 0.9687, 1.0, 0.125, 1.0, 0.1562, 1.0, 0.1562, 1.0, 0.125, 1.0, 0.5312, 1.0, 0.5625, 1.0, 0.5625, 1.0, 0.5312, 1.0, 0.9375, 1.0, 0.9688, 1.0, 0.9687, 1.0, 0.9375, 1.0, 0.09375, 1.0, 0.125, 1.0, 0.125, 1.0, 0.09375, 1.0, 0.5, 1.0, 0.5312, 1.0, 0.5312, 1.0, 0.5, 1.0, 0.9062, 1.0, 0.9375, 1.0, 0.9375, 1.0, 0.9062, 1.0, 0.0625, 1.0, 0.09375, 1.0, 0.09375, 1.0, 0.0625, 1.0, 0.4688, 1.0, 0.5, 1.0, 0.5, 1.0, 0.4688, 1.0, 0.875, 1.0, 0.9062, 1.0, 0.9062, 1.0, 0.875, 1.0, 0.03125, 1.0, 0.0625, 1.0, 0.0625, 1.0, 0.03125, 1.0, 0.4375, 1.0, 0.4688, 1.0, 0.4688, 1.0, 0.4375, 1.0, 0.8438, 1.0, 0.875, 1.0, 0.875, 1.0, 0.8438, 1.0, 0.0, 1.0, 0.03125, 1.0, 0.03125, 1.0, 0.0, 1.0, 0.0, 1.0, 0.03125, 1.0, 0.03125, 1.0, 0.0, 1.0, 0.8438, 1.0, 0.875, 1.0, 0.875, 1.0, 0.8438, 1.0, 0.4375, 1.0, 0.4688, 1.0, 0.4688, 1.0, 0.4375, 1.0, 0.03125, 1.0, 0.0625, 1.0, 0.0625, 1.0, 0.03125, 1.0, 0.875, 1.0, 0.9062, 1.0, 0.9062, 1.0, 0.875, 1.0, 0.4688, 1.0, 0.5, 1.0, 0.5, 1.0, 0.4688, 1.0, 0.0625, 1.0, 0.09375, 1.0, 0.09375, 1.0, 0.0625, 1.0, 0.9062, 1.0, 0.9375, 1.0, 0.9375, 1.0, 0.9062, 1.0, 0.5, 1.0, 0.5312, 1.0, 0.5313, 1.0, 0.5, 1.0, 0.09375, 1.0, 0.125, 1.0, 0.125, 1.0, 0.09375, 1.0, 0.9375, 1.0, 0.9688, 1.0, 0.9688, 1.0, 0.9375, 1.0, 0.5312, 1.0, 0.5625, 1.0, 0.5625, 1.0, 0.5313, 1.0, 0.125, 1.0, 0.1562, 1.0, 0.1562, 1.0, 0.125, 1.0, 0.9688, 1.0, 1.0, 1.0, 1.0, 1.0, 0.9688, 1.0, 0.5625, 1.0, 0.5938, 1.0, 0.5937, 1.0, 0.5625, 1.0, 0.1562, 1.0, 0.1875, 1.0, 0.1875, 1.0, 0.1562, 1.0, 0.5938, 1.0, 0.625, 1.0, 0.625, 1.0, 0.5937, 1.0, 0.1875, 1.0, 0.2188, 1.0, 0.2188, 1.0, 0.1875, 1.0, 0.625, 1.0, 0.6562, 1.0, 0.6562, 1.0, 0.625, 1.0, 0.2188, 1.0, 0.25, 1.0, 0.25, 1.0, 0.2188, 1.0, 0.6562, 1.0, 0.6875, 1.0, 0.6875, 1.0, 0.6562, 1.0, 0.25, 1.0, 0.2812, 1.0, 0.2813, 1.0, 0.25, 1.0, 0.6875, 1.0, 0.7188, 1.0, 0.7187, 1.0, 0.6875, 1.0, 0.2812, 1.0, 0.3125, 1.0, 0.3125, 1.0, 0.2813, 1.0, 0.7188, 1.0, 0.75, 1.0, 0.75, 1.0, 0.7187, 1.0, 0.3125, 1.0, 0.3438, 1.0, 0.3438, 1.0, 0.3125, 1.0, 0.75, 1.0, 0.7813, 1.0, 0.7812, 1.0, 0.75, 1.0, 0.3438, 1.0, 0.375, 1.0, 0.375, 1.0, 0.3438, 1.0, 0.7813, 1.0, 0.8125, 1.0, 0.8125, 1.0, 0.7812, 1.0, 0.375, 1.0, 0.4062, 1.0, 0.4062, 1.0, 0.375, 1.0, 0.8125, 1.0, 0.8438, 1.0, 0.8438, 1.0, 0.8125, 1.0, 0.4062, 1.0, 0.4375, 1.0, 0.4375, 1.0, 0.4062, 1.0, 0.4062, 1.0, 0.4375, 1.0, 0.4375, 1.0, 0.4062, 1.0, 0.8125, 1.0, 0.8438, 1.0, 0.8438, 1.0, 0.8125, 1.0, 0.375, 1.0, 0.4062, 1.0, 0.4062, 1.0, 0.375, 1.0, 0.7812, 1.0, 0.8125, 1.0, 0.8125, 1.0, 0.7813, 1.0, 0.3438, 1.0, 0.375, 1.0, 0.375, 1.0, 0.3438, 1.0, 0.75, 1.0, 0.7812, 1.0, 0.7813, 1.0, 0.75, 1.0, 0.3125, 1.0, 0.3438, 1.0, 0.3438, 1.0, 0.3125, 1.0, 0.7188, 1.0, 0.75, 1.0, 0.75, 1.0, 0.7188, 1.0, 0.2812, 1.0, 0.3125, 1.0, 0.3125, 1.0, 0.2812, 1.0, 0.6875, 1.0, 0.7188, 1.0, 0.7188, 1.0, 0.6875, 1.0, 0.25, 1.0, 0.2812, 1.0, 0.2812, 1.0, 0.25, 1.0, 0.6562, 1.0, 0.6875, 1.0, 0.6875, 1.0, 0.6562, 1.0, 0.2188, 1.0, 0.25, 1.0, 0.25, 1.0, 0.2188, 1.0, 0.625, 1.0, 0.6562, 1.0, 0.6562, 1.0, 0.625, 1.0, 0.1875, 1.0, 0.2188, 1.0, 0.2188, 1.0, 0.1875, 1.0, 0.5938, 1.0, 0.625, 1.0, 0.625, 1.0, 0.5938, 1.0, 0.1562, 1.0, 0.1875, 1.0, 0.1875, 1.0, 0.1562, 1.0, 0.5625, 1.0, 0.5938, 1.0, 0.5938, 1.0, 0.5625, 1.0, 0.9688, 1.0, 1.0, 1.0, 1.0, 1.0, 0.9688, 1.0, 0.125, 1.0, 0.1562, 1.0, 0.1562, 1.0, 0.125, 1.0, 0.5312, 1.0, 0.5625, 1.0, 0.5625, 1.0, 0.5312, 1.0, 0.9375, 1.0, 0.9688, 1.0, 0.9688, 1.0, 0.9375, 1.0, 0.09375, 1.0, 0.125, 1.0, 0.125, 1.0, 0.09375, 1.0, 0.5, 1.0, 0.5312, 1.0, 0.5312, 1.0, 0.5, 1.0, 0.9062, 1.0, 0.9375, 1.0, 0.9375, 1.0, 0.9062, 1.0, 0.0625, 1.0, 0.09375, 1.0, 0.09375, 1.0, 0.0625, 1.0, 0.4688, 1.0, 0.5, 1.0, 0.5, 1.0, 0.4688, 1.0, 0.875, 1.0, 0.9062, 1.0, 0.9062, 1.0, 0.875, 1.0, 0.03125, 1.0, 0.0625, 1.0, 0.0625, 1.0, 0.03125, 1.0, 0.4375, 1.0, 0.4688, 1.0, 0.4688, 1.0, 0.4375, 1.0, 0.8438, 1.0, 0.875, 1.0, 0.875, 1.0, 0.8438, 1.0, 0.0, 1.0, 0.03125, 1.0, 0.03125, 1.0, 0.0, 1.0, 0.25, 0.4221, 0.2836, 0.4188, 0.2968, 0.4854, 0.25, 0.49, 0.2836, 0.4188, 0.3158, 0.409, 0.3418, 0.4717, 0.2968, 0.4854, 0.3158, 0.409, 0.3456, 0.3931, 0.3833, 0.4496, 0.3418, 0.4717, 0.3456, 0.3931, 0.3717, 0.3717, 0.4197, 0.4197, 0.3833, 0.4496, 0.3717, 0.3717, 0.3931, 0.3456, 0.4496, 0.3833, 0.4197, 0.4197, 0.3931, 0.3456, 0.409, 0.3158, 0.4717, 0.3418, 0.4496, 0.3833, 0.409, 0.3158, 0.4188, 0.2836, 0.4854, 0.2968, 0.4717, 0.3418, 0.4188, 0.2836, 0.4221, 0.25, 0.49, 0.25, 0.4854, 0.2968, 0.4221, 0.25, 0.4188, 0.2164, 0.4854, 0.2032, 0.49, 0.25, 0.4188, 0.2164, 0.409, 0.1842, 0.4717, 0.1582, 0.4854, 0.2032, 0.409, 0.1842, 0.3931, 0.1544, 0.4496, 0.1167, 0.4717, 0.1582, 0.3931, 0.1544, 0.3717, 0.1283, 0.4197, 0.08029, 0.4496, 0.1167, 0.3717, 0.1283, 0.3456, 0.1069, 0.3833, 0.05045, 0.4197, 0.08029, 0.3456, 0.1069, 0.3158, 0.09103, 0.3418, 0.02827, 0.3833, 0.05045, 0.3158, 0.09103, 0.2836, 0.08124, 0.2968, 0.01461, 0.3418, 0.02827, 0.2836, 0.08124, 0.25, 0.07794, 0.25, 0.01, 0.2968, 0.01461, 0.25, 0.07794, 0.2164, 0.08124, 0.2032, 0.01461, 0.25, 0.01, 0.2164, 0.08124, 0.1842, 0.09103, 0.1582, 0.02827, 0.2032, 0.01461, 0.1842, 0.09103, 0.1544, 0.1069, 0.1167, 0.05045, 0.1582, 0.02827, 0.1544, 0.1069, 0.1283, 0.1283, 0.08029, 0.08029, 0.1167, 0.05045, 0.1283, 0.1283, 0.1069, 0.1544, 0.05045, 0.1167, 0.08029, 0.08029, 0.1069, 0.1544, 0.09103, 0.1842, 0.02827, 0.1582, 0.05045, 0.1167, 0.09103, 0.1842, 0.08124, 0.2164, 0.01461, 0.2032, 0.02827, 0.1582, 0.08124, 0.2164, 0.07794, 0.25, 0.01, 0.25, 0.01461, 0.2032, 0.07794, 0.25, 0.08124, 0.2836, 0.01461, 0.2968, 0.01, 0.25, 0.08124, 0.2836, 0.09103, 0.3158, 0.02827, 0.3418, 0.01461, 0.2968, 0.09103, 0.3158, 0.1069, 0.3456, 0.05045, 0.3833, 0.02827, 0.3418, 0.1069, 0.3456, 0.1283, 0.3717, 0.08029, 0.4197, 0.05045, 0.3833, 0.1283, 0.3717, 0.1544, 0.3931, 0.1167, 0.4496, 0.08029, 0.4197, 0.1544, 0.3931, 0.1842, 0.409, 0.1582, 0.4717, 0.1167, 0.4496, 0.1842, 0.409, 0.2164, 0.4188, 0.2032, 0.4854, 0.1582, 0.4717, 0.2164, 0.4188, 0.25, 0.4221, 0.25, 0.49, 0.2032, 0.4854, 0.2836, 0.4188, 0.25, 0.4221, 0.2164, 0.4188, 0.1842, 0.409, 0.1544, 0.3931, 0.1283, 0.3717, 0.1069, 0.3456, 0.09103, 0.3158, 0.08124, 0.2836, 0.07794, 0.25, 0.08124, 0.2164, 0.09103, 0.1842, 0.1069, 0.1544, 0.1283, 0.1283, 0.1544, 0.1069, 0.1842, 0.09103, 0.2164, 0.08124, 0.25, 0.07794, 0.2836, 0.08124, 0.3158, 0.09103, 0.3456, 0.1069, 0.3717, 0.1283, 0.3931, 0.1544, 0.409, 0.1842, 0.4188, 0.2164, 0.4221, 0.25, 0.4188, 0.2836, 0.409, 0.3158, 0.3931, 0.3456, 0.3717, 0.3717, 0.3456, 0.3931, 0.3158, 0.409, 0.4188, 0.2836, 0.4091, 0.3159, 0.409, 0.3158, 0.4188, 0.2836, 0.1068, 0.1543, 0.1283, 0.1283, 0.1283, 0.1283, 0.1069, 0.1544, 0.4221, 0.25, 0.4188, 0.2836, 0.4188, 0.2836, 0.4221, 0.25, 0.09097, 0.1841, 0.1068, 0.1543, 0.1069, 0.1544, 0.09103, 0.1842, 0.4188, 0.2164, 0.4221, 0.25, 0.4221, 0.25, 0.4188, 0.2164, 0.08117, 0.2164, 0.09097, 0.1841, 0.09103, 0.1842, 0.08124, 0.2164, 0.4091, 0.1841, 0.4188, 0.2164, 0.4188, 0.2164, 0.409, 0.1842, 0.07786, 0.25, 0.08117, 0.2164, 0.08124, 0.2164, 0.07794, 0.25, 0.3931, 0.1544, 0.4091, 0.1841, 0.409, 0.1842, 0.3931, 0.1544, 0.08117, 0.2836, 0.07786, 0.25, 0.07794, 0.25, 0.08124, 0.2836, 0.3718, 0.1282, 0.3931, 0.1544, 0.3931, 0.1544, 0.3717, 0.1283, 0.09097, 0.3159, 0.08117, 0.2836, 0.08124, 0.2836, 0.09103, 0.3158, 0.3456, 0.1069, 0.3718, 0.1282, 0.3717, 0.1283, 0.3456, 0.1069, 0.1068, 0.3457, 0.09097, 0.3159, 0.09103, 0.3158, 0.1069, 0.3456, 0.3159, 0.09097, 0.3456, 0.1069, 0.3456, 0.1069, 0.3158, 0.09103, 0.2836, 0.4188, 0.25, 0.4221, 0.25, 0.4221, 0.2836, 0.4188, 0.1283, 0.3717, 0.1068, 0.3457, 0.1069, 0.3456, 0.1283, 0.3717, 0.2836, 0.08117, 0.3159, 0.09097, 0.3158, 0.09103, 0.2836, 0.08124, 0.3159, 0.409, 0.2836, 0.4188, 0.2836, 0.4188, 0.3158, 0.409, 0.1544, 0.3931, 0.1283, 0.3717, 0.1283, 0.3717, 0.1544, 0.3931, 0.25, 0.07786, 0.2836, 0.08117, 0.2836, 0.08124, 0.25, 0.07794, 0.3456, 0.3931, 0.3159, 0.409, 0.3158, 0.409, 0.3456, 0.3931, 0.1841, 0.4091, 0.1544, 0.3931, 0.1544, 0.3931, 0.1842, 0.409, 0.2164, 0.08105, 0.25, 0.07786, 0.25, 0.07794, 0.2164, 0.08124, 0.3718, 0.3718, 0.3456, 0.3931, 0.3456, 0.3931, 0.3717, 0.3717, 0.2164, 0.4189, 0.1841, 0.4091, 0.1842, 0.409, 0.2164, 0.4188, 0.1841, 0.09086, 0.2164, 0.08105, 0.2164, 0.08124, 0.1842, 0.09103, 0.3931, 0.3456, 0.3718, 0.3718, 0.3717, 0.3717, 0.3931, 0.3456, 0.25, 0.4221, 0.2164, 0.4189, 0.2164, 0.4188, 0.25, 0.4221, 0.1544, 0.1069, 0.1841, 0.09086, 0.1842, 0.09103, 0.1544, 0.1069, 0.4091, 0.3159, 0.3931, 0.3456, 0.3931, 0.3456, 0.409, 0.3158, 0.409, 0.3158, 0.3931, 0.3456, 0.3931, 0.3456, 0.4091, 0.3159, 0.1544, 0.1069, 0.1842, 0.09103, 0.1841, 0.09086, 0.1544, 0.1069, 0.25, 0.4221, 0.2164, 0.4188, 0.2164, 0.4189, 0.25, 0.4221, 0.3931, 0.3456, 0.3717, 0.3717, 0.3718, 0.3718, 0.3931, 0.3456, 0.1842, 0.09103, 0.2164, 0.08124, 0.2164, 0.08105, 0.1841, 0.09086, 0.2164, 0.4188, 0.1842, 0.409, 0.1841, 0.4091, 0.2164, 0.4189, 0.3717, 0.3717, 0.3456, 0.3931, 0.3456, 0.3931, 0.3718, 0.3718, 0.2164, 0.08124, 0.25, 0.07794, 0.25, 0.07786, 0.2164, 0.08105, 0.1842, 0.409, 0.1544, 0.3931, 0.1544, 0.3931, 0.1841, 0.4091, 0.3456, 0.3931, 0.3158, 0.409, 0.3159, 0.409, 0.3456, 0.3931, 0.25, 0.07794, 0.2836, 0.08124, 0.2836, 0.08117, 0.25, 0.07786, 0.1544, 0.3931, 0.1283, 0.3717, 0.1283, 0.3717, 0.1544, 0.3931, 0.3158, 0.409, 0.2836, 0.4188, 0.2836, 0.4188, 0.3159, 0.409, 0.2836, 0.08124, 0.3158, 0.09103, 0.3159, 0.09097, 0.2836, 0.08117, 0.1283, 0.3717, 0.1069, 0.3456, 0.1068, 0.3457, 0.1283, 0.3717, 0.2836, 0.4188, 0.25, 0.4221, 0.25, 0.4221, 0.2836, 0.4188, 0.3158, 0.09103, 0.3456, 0.1069, 0.3456, 0.1069, 0.3159, 0.09097, 0.1069, 0.3456, 0.09103, 0.3158, 0.09097, 0.3159, 0.1068, 0.3457, 0.3456, 0.1069, 0.3717, 0.1283, 0.3718, 0.1282, 0.3456, 0.1069, 0.09103, 0.3158, 0.08124, 0.2836, 0.08117, 0.2836, 0.09097, 0.3159, 0.3717, 0.1283, 0.3931, 0.1544, 0.3931, 0.1544, 0.3718, 0.1282, 0.08124, 0.2836, 0.07794, 0.25, 0.07786, 0.25, 0.08117, 0.2836, 0.3931, 0.1544, 0.409, 0.1842, 0.4091, 0.1841, 0.3931, 0.1544, 0.07794, 0.25, 0.08124, 0.2164, 0.08117, 0.2164, 0.07786, 0.25, 0.409, 0.1842, 0.4188, 0.2164, 0.4188, 0.2164, 0.4091, 0.1841, 0.08124, 0.2164, 0.09103, 0.1842, 0.09097, 0.1841, 0.08117, 0.2164, 0.4188, 0.2164, 0.4221, 0.25, 0.4221, 0.25, 0.4188, 0.2164, 0.09103, 0.1842, 0.1069, 0.1544, 0.1068, 0.1543, 0.09097, 0.1841, 0.4221, 0.25, 0.4188, 0.2836, 0.4188, 0.2836, 0.4221, 0.25, 0.1069, 0.1544, 0.1283, 0.1283, 0.1283, 0.1283, 0.1068, 0.1543, 0.4188, 0.2836, 0.409, 0.3158, 0.4091, 0.3159, 0.4188, 0.2836, 0.1283, 0.1283, 0.1544, 0.1069, 0.1544, 0.1069, 0.1283, 0.1283])
me_cylinder_001.update()

# ---- objects
ob_empty = bpy.data.objects.new('Empty', None)
ob_cylinder = bpy.data.objects.new('Cylinder', me_cylinder_001)

# ---- transforms, parenting, visibility, modifiers, constraints
ob_empty.location = (0.0, 0.02896, -0.01836)
ob_empty.scale = (0.4049, 0.4049, 0.4049)
ob_empty.empty_display_type = 'IMAGE'
ob_empty.empty_display_size = 5.0
ob_empty.hide_render = True
ob_cylinder.location = (-0.9788, 0.04708, -0.0007004)
ob_cylinder.rotation_euler = (0.0, 1.571, 0.0)
ob_cylinder.scale = (0.01149, 0.02173, 0.02173)

# ---- collection membership
scene.collection.objects.link(ob_empty)
scene.collection.objects.link(ob_cylinder)

# ---- scene / render settings (as saved in the file)
scene.frame_start = 1; scene.frame_end = 250; scene.frame_set(1)
scene.render.engine = 'BLENDER_EEVEE_NEXT'
scene.cycles.sampling_pattern = 'TABULATED_SOBOL'
bpy.context.view_layer.update()

# ---- added for rendering (the .blend has no active camera and no usable light): camera, sun
cam_auto = bpy.data.cameras.new('AutoCamera')
cam_auto.lens = 50.0
cam_auto.sensor_width = 36.0
cam_auto.clip_end = 1000.0
ob_auto_camera = bpy.data.objects.new('AutoCamera', cam_auto)
scene.collection.objects.link(ob_auto_camera)
ob_auto_camera.location = (1.82267, -2.1521, 1.46542)
ob_auto_camera.rotation_euler = (1.09748, -7.21219e-08, 0.694738)
scene.camera = ob_auto_camera
light_auto_sun = bpy.data.lights.new('AutoSun', 'SUN')
light_auto_sun.energy = 3.0
light_auto_sun.angle = 0.0523599
ob_auto_sun = bpy.data.objects.new('AutoSun', light_auto_sun)
scene.collection.objects.link(ob_auto_sun)
ob_auto_sun.rotation_euler = (0.872665, 0.174533, 0.523599)
bpy.context.view_layer.update()
